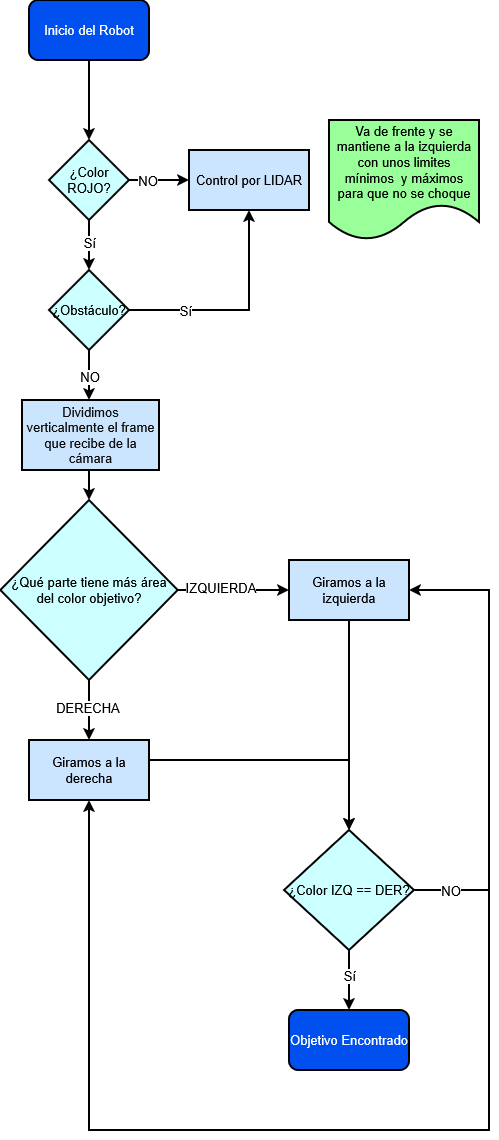

The diagram above was exported from draw.io. Its source (the exported page's mxGraphModel, read from the mxfile embedded in the PNG):
<mxGraphModel dx="1239" dy="729" grid="1" gridSize="10" guides="1" tooltips="1" connect="1" arrows="1" fold="1" page="1" pageScale="1" pageWidth="1169" pageHeight="827" math="0" shadow="0">
  <root>
    <mxCell id="0" />
    <mxCell id="1" parent="0" />
    <mxCell id="J7N32eg4hfMOSTdxYttt-4" edge="1" parent="1" source="J7N32eg4hfMOSTdxYttt-1" style="edgeStyle=orthogonalEdgeStyle;rounded=0;orthogonalLoop=1;jettySize=auto;html=1;entryX=0.5;entryY=0;entryDx=0;entryDy=0;fontSize=13;fontStyle=0;labelBorderColor=none;textShadow=0;strokeWidth=2;" target="J7N32eg4hfMOSTdxYttt-3">
      <mxGeometry relative="1" as="geometry" />
    </mxCell>
    <mxCell id="J7N32eg4hfMOSTdxYttt-1" parent="1" style="rounded=1;html=1;fontSize=13;fontStyle=0;labelBorderColor=none;textShadow=0;whiteSpace=wrap;fillColor=#0050ef;strokeColor=#000000;fontColor=#ffffff;strokeWidth=2;" value="Inicio del Robot" vertex="1">
      <mxGeometry height="60" width="120" x="390" y="130" as="geometry" />
    </mxCell>
    <mxCell id="J7N32eg4hfMOSTdxYttt-6" edge="1" parent="1" source="J7N32eg4hfMOSTdxYttt-3" style="edgeStyle=orthogonalEdgeStyle;rounded=0;orthogonalLoop=1;jettySize=auto;html=1;fontSize=13;fontStyle=0;labelBorderColor=none;textShadow=0;strokeWidth=2;">
      <mxGeometry relative="1" as="geometry">
        <mxPoint x="550" y="310" as="targetPoint" />
      </mxGeometry>
    </mxCell>
    <mxCell id="J7N32eg4hfMOSTdxYttt-10" connectable="0" parent="J7N32eg4hfMOSTdxYttt-6" style="edgeLabel;html=1;align=center;verticalAlign=middle;resizable=0;points=[];fontSize=13;fontStyle=0;labelBorderColor=none;textShadow=0;whiteSpace=wrap;" value="NO" vertex="1">
      <mxGeometry relative="1" x="-0.36" as="geometry">
        <mxPoint as="offset" />
      </mxGeometry>
    </mxCell>
    <mxCell id="J7N32eg4hfMOSTdxYttt-15" edge="1" parent="1" source="J7N32eg4hfMOSTdxYttt-3" style="edgeStyle=orthogonalEdgeStyle;rounded=0;orthogonalLoop=1;jettySize=auto;html=1;entryX=0.5;entryY=0;entryDx=0;entryDy=0;fontSize=13;fontStyle=0;labelBorderColor=none;textShadow=0;strokeWidth=2;" target="J7N32eg4hfMOSTdxYttt-14">
      <mxGeometry relative="1" as="geometry" />
    </mxCell>
    <mxCell id="J7N32eg4hfMOSTdxYttt-16" connectable="0" parent="J7N32eg4hfMOSTdxYttt-15" style="edgeLabel;html=1;align=center;verticalAlign=middle;resizable=0;points=[];fontSize=13;fontStyle=0;labelBorderColor=none;textShadow=0;whiteSpace=wrap;" value="Sí" vertex="1">
      <mxGeometry relative="1" x="-0.112" y="-3" as="geometry">
        <mxPoint x="3" as="offset" />
      </mxGeometry>
    </mxCell>
    <mxCell id="J7N32eg4hfMOSTdxYttt-3" parent="1" style="rhombus;html=1;fontSize=13;fontStyle=0;labelBorderColor=none;textShadow=0;whiteSpace=wrap;fillColor=#CCFFFF;fontColor=#000000;strokeColor=default;strokeWidth=2;" value="¿Color ROJO?" vertex="1">
      <mxGeometry height="80" width="80" x="410" y="270" as="geometry" />
    </mxCell>
    <mxCell id="J7N32eg4hfMOSTdxYttt-24" edge="1" parent="1" source="J7N32eg4hfMOSTdxYttt-14" style="edgeStyle=orthogonalEdgeStyle;rounded=0;orthogonalLoop=1;jettySize=auto;html=1;entryX=0.5;entryY=1;entryDx=0;entryDy=0;fontSize=13;fontStyle=0;labelBorderColor=none;textShadow=0;strokeWidth=2;">
      <mxGeometry relative="1" as="geometry">
        <mxPoint x="610" y="340" as="targetPoint" />
      </mxGeometry>
    </mxCell>
    <mxCell id="J7N32eg4hfMOSTdxYttt-25" connectable="0" parent="J7N32eg4hfMOSTdxYttt-24" style="edgeLabel;html=1;align=center;verticalAlign=middle;resizable=0;points=[];fontSize=13;fontStyle=0;labelBorderColor=none;textShadow=0;whiteSpace=wrap;" value="Sí" vertex="1">
      <mxGeometry relative="1" x="-0.4891" as="geometry">
        <mxPoint as="offset" />
      </mxGeometry>
    </mxCell>
    <mxCell id="J7N32eg4hfMOSTdxYttt-26" edge="1" parent="1" source="J7N32eg4hfMOSTdxYttt-14" style="edgeStyle=orthogonalEdgeStyle;rounded=0;orthogonalLoop=1;jettySize=auto;html=1;entryX=0.5;entryY=0;entryDx=0;entryDy=0;fontSize=13;fontStyle=0;labelBorderColor=none;textShadow=0;strokeWidth=2;">
      <mxGeometry relative="1" as="geometry">
        <mxPoint x="450" y="530" as="targetPoint" />
      </mxGeometry>
    </mxCell>
    <mxCell id="J7N32eg4hfMOSTdxYttt-27" connectable="0" parent="J7N32eg4hfMOSTdxYttt-26" style="edgeLabel;html=1;align=center;verticalAlign=middle;resizable=0;points=[];fontSize=13;fontStyle=0;labelBorderColor=none;textShadow=0;whiteSpace=wrap;" value="NO" vertex="1">
      <mxGeometry relative="1" x="0.048" as="geometry">
        <mxPoint as="offset" />
      </mxGeometry>
    </mxCell>
    <mxCell id="J7N32eg4hfMOSTdxYttt-14" parent="1" style="rhombus;html=1;fontSize=13;fontStyle=0;labelBorderColor=none;textShadow=0;whiteSpace=wrap;fillColor=#CCFFFF;fontColor=#000000;strokeColor=#000000;strokeWidth=2;" value="¿Obstáculo?" vertex="1">
      <mxGeometry height="80" width="80" x="410" y="400" as="geometry" />
    </mxCell>
    <mxCell id="J7N32eg4hfMOSTdxYttt-30" edge="1" parent="1" style="edgeStyle=orthogonalEdgeStyle;rounded=0;orthogonalLoop=1;jettySize=auto;html=1;entryX=0.5;entryY=0;entryDx=0;entryDy=0;fontSize=13;fontStyle=0;labelBorderColor=none;textShadow=0;strokeWidth=2;" target="J7N32eg4hfMOSTdxYttt-29">
      <mxGeometry relative="1" as="geometry">
        <mxPoint x="450" y="600" as="sourcePoint" />
      </mxGeometry>
    </mxCell>
    <mxCell id="J7N32eg4hfMOSTdxYttt-34" edge="1" parent="1" source="J7N32eg4hfMOSTdxYttt-29" style="edgeStyle=orthogonalEdgeStyle;rounded=0;orthogonalLoop=1;jettySize=auto;html=1;entryX=0;entryY=0.5;entryDx=0;entryDy=0;fontSize=13;fontStyle=0;labelBorderColor=none;textShadow=0;strokeWidth=2;">
      <mxGeometry relative="1" as="geometry">
        <mxPoint x="650" y="720" as="targetPoint" />
      </mxGeometry>
    </mxCell>
    <mxCell id="J7N32eg4hfMOSTdxYttt-36" connectable="0" parent="J7N32eg4hfMOSTdxYttt-34" style="edgeLabel;html=1;align=center;verticalAlign=middle;resizable=0;points=[];fontSize=13;fontStyle=0;labelBorderColor=none;textShadow=0;whiteSpace=wrap;" value="IZQUIERDA" vertex="1">
      <mxGeometry relative="1" x="-0.2385" y="3" as="geometry">
        <mxPoint as="offset" />
      </mxGeometry>
    </mxCell>
    <mxCell id="J7N32eg4hfMOSTdxYttt-35" edge="1" parent="1" source="J7N32eg4hfMOSTdxYttt-29" style="edgeStyle=orthogonalEdgeStyle;rounded=0;orthogonalLoop=1;jettySize=auto;html=1;fontSize=13;fontStyle=0;labelBorderColor=none;textShadow=0;strokeWidth=2;entryX=0.5;entryY=0;entryDx=0;entryDy=0;" target="J7N32eg4hfMOSTdxYttt-60">
      <mxGeometry relative="1" as="geometry">
        <mxPoint x="450" y="860" as="targetPoint" />
      </mxGeometry>
    </mxCell>
    <mxCell id="J7N32eg4hfMOSTdxYttt-37" connectable="0" parent="J7N32eg4hfMOSTdxYttt-35" style="edgeLabel;html=1;align=center;verticalAlign=middle;resizable=0;points=[];fontSize=13;fontStyle=0;labelBorderColor=none;textShadow=0;whiteSpace=wrap;" value="DERECHA" vertex="1">
      <mxGeometry relative="1" x="-0.0933" y="-2" as="geometry">
        <mxPoint as="offset" />
      </mxGeometry>
    </mxCell>
    <mxCell id="J7N32eg4hfMOSTdxYttt-29" parent="1" style="rhombus;html=1;fontSize=13;fontStyle=0;labelBorderColor=none;textShadow=0;whiteSpace=wrap;fillColor=#CCFFFF;fontColor=#000000;strokeColor=#000000;strokeWidth=2;" value="¿Qué parte tiene más área del color objetivo?" vertex="1">
      <mxGeometry height="180" width="177.5" x="361.25" y="630" as="geometry" />
    </mxCell>
    <mxCell id="J7N32eg4hfMOSTdxYttt-41" edge="1" parent="1" style="edgeStyle=orthogonalEdgeStyle;rounded=0;orthogonalLoop=1;jettySize=auto;html=1;entryX=0.5;entryY=0;entryDx=0;entryDy=0;fontSize=13;fontStyle=0;labelBorderColor=none;textShadow=0;strokeWidth=2;" target="J7N32eg4hfMOSTdxYttt-38">
      <mxGeometry relative="1" as="geometry">
        <Array as="points">
          <mxPoint x="710" y="960" />
        </Array>
        <mxPoint x="710" y="750" as="sourcePoint" />
      </mxGeometry>
    </mxCell>
    <mxCell id="J7N32eg4hfMOSTdxYttt-54" edge="1" parent="1" style="edgeStyle=orthogonalEdgeStyle;rounded=0;orthogonalLoop=1;jettySize=auto;html=1;entryX=0.5;entryY=0;entryDx=0;entryDy=0;fontSize=13;fontStyle=0;labelBorderColor=none;textShadow=0;strokeWidth=2;" target="J7N32eg4hfMOSTdxYttt-38">
      <mxGeometry relative="1" as="geometry">
        <mxPoint x="510" y="890" as="sourcePoint" />
      </mxGeometry>
    </mxCell>
    <mxCell id="J7N32eg4hfMOSTdxYttt-45" edge="1" parent="1" source="J7N32eg4hfMOSTdxYttt-38" style="edgeStyle=orthogonalEdgeStyle;rounded=0;orthogonalLoop=1;jettySize=auto;html=1;entryX=1;entryY=0.5;entryDx=0;entryDy=0;fontSize=13;fontStyle=0;labelBorderColor=none;textShadow=0;strokeWidth=2;">
      <mxGeometry relative="1" as="geometry">
        <Array as="points">
          <mxPoint x="850" y="1020" />
          <mxPoint x="850" y="720" />
        </Array>
        <mxPoint x="770" y="720" as="targetPoint" />
      </mxGeometry>
    </mxCell>
    <mxCell id="J7N32eg4hfMOSTdxYttt-50" edge="1" parent="1" source="J7N32eg4hfMOSTdxYttt-38" style="edgeStyle=orthogonalEdgeStyle;rounded=0;orthogonalLoop=1;jettySize=auto;html=1;fontSize=13;fontStyle=0;labelBorderColor=none;textShadow=0;strokeWidth=2;" target="J7N32eg4hfMOSTdxYttt-49">
      <mxGeometry relative="1" as="geometry" />
    </mxCell>
    <mxCell id="J7N32eg4hfMOSTdxYttt-51" connectable="0" parent="J7N32eg4hfMOSTdxYttt-50" style="edgeLabel;html=1;align=center;verticalAlign=middle;resizable=0;points=[];fontSize=13;fontStyle=0;labelBorderColor=none;textShadow=0;whiteSpace=wrap;" value="Sí" vertex="1">
      <mxGeometry relative="1" x="-0.1657" as="geometry">
        <mxPoint as="offset" />
      </mxGeometry>
    </mxCell>
    <mxCell id="J7N32eg4hfMOSTdxYttt-55" edge="1" parent="1" source="J7N32eg4hfMOSTdxYttt-38" style="edgeStyle=orthogonalEdgeStyle;rounded=0;orthogonalLoop=1;jettySize=auto;html=1;fontSize=13;fontStyle=0;labelBorderColor=none;textShadow=0;strokeWidth=2;entryX=0.5;entryY=1;entryDx=0;entryDy=0;" target="J7N32eg4hfMOSTdxYttt-60">
      <mxGeometry relative="1" as="geometry">
        <Array as="points">
          <mxPoint x="850" y="1020" />
          <mxPoint x="850" y="1260" />
          <mxPoint x="450" y="1260" />
        </Array>
        <mxPoint x="450" y="940" as="targetPoint" />
      </mxGeometry>
    </mxCell>
    <mxCell id="J7N32eg4hfMOSTdxYttt-58" connectable="0" parent="J7N32eg4hfMOSTdxYttt-55" style="edgeLabel;html=1;align=center;verticalAlign=middle;resizable=0;points=[];fontSize=13;fontStyle=0;labelBorderColor=none;textShadow=0;whiteSpace=wrap;" value="NO" vertex="1">
      <mxGeometry relative="1" x="-0.9314" as="geometry">
        <mxPoint as="offset" />
      </mxGeometry>
    </mxCell>
    <mxCell id="J7N32eg4hfMOSTdxYttt-38" parent="1" style="rhombus;html=1;fontSize=13;fontStyle=0;labelBorderColor=none;textShadow=0;whiteSpace=wrap;fillColor=#CCFFFF;fontColor=#000000;strokeColor=#000000;strokeWidth=2;" value="¿Color IZQ == DER?" vertex="1">
      <mxGeometry height="120" width="130" x="645" y="960" as="geometry" />
    </mxCell>
    <mxCell id="J7N32eg4hfMOSTdxYttt-49" parent="1" style="rounded=1;html=1;fontSize=13;fontStyle=0;labelBorderColor=none;textShadow=0;whiteSpace=wrap;fillColor=#0050ef;fontColor=#ffffff;strokeColor=#000000;strokeWidth=2;" value="Objetivo Encontrado" vertex="1">
      <mxGeometry height="60" width="120" x="650" y="1140" as="geometry" />
    </mxCell>
    <mxCell id="J7N32eg4hfMOSTdxYttt-59" parent="1" style="rounded=0;html=1;fontSize=13;fontStyle=0;labelBorderColor=none;textShadow=0;whiteSpace=wrap;fillColor=#CCE5FF;fontColor=#000000;strokeColor=#000000;strokeWidth=2;" value="Giramos a la izquierda" vertex="1">
      <mxGeometry height="60" width="120" x="650" y="690" as="geometry" />
    </mxCell>
    <mxCell id="J7N32eg4hfMOSTdxYttt-60" parent="1" style="rounded=0;html=1;fontSize=13;fontStyle=0;labelBorderColor=none;textShadow=0;whiteSpace=wrap;fillColor=#CCE5FF;fontColor=#000000;strokeColor=#000000;strokeWidth=2;" value="Giramos a la derecha" vertex="1">
      <mxGeometry height="60" width="120" x="390" y="870" as="geometry" />
    </mxCell>
    <mxCell id="J7N32eg4hfMOSTdxYttt-61" parent="1" style="rounded=0;html=1;fontSize=13;fontStyle=0;labelBorderColor=none;textShadow=0;whiteSpace=wrap;fillColor=#CCE5FF;fontColor=#0E0E0E;strokeColor=#000000;strokeWidth=2;" value="Dividimos verticalmente el frame que recibe de la cámara" vertex="1">
      <mxGeometry height="70" width="137" x="383" y="530" as="geometry" />
    </mxCell>
    <mxCell id="J7N32eg4hfMOSTdxYttt-62" parent="1" style="rounded=0;html=1;fontSize=13;fontStyle=0;labelBorderColor=none;textShadow=0;whiteSpace=wrap;fillColor=#CCE5FF;fontColor=#000000;strokeColor=#000000;strokeWidth=2;" value="Control por LIDAR" vertex="1">
      <mxGeometry height="60" width="120" x="550" y="280" as="geometry" />
    </mxCell>
    <mxCell id="J7N32eg4hfMOSTdxYttt-63" parent="1" style="shape=document;html=1;boundedLbl=1;fontSize=13;fontStyle=0;labelBorderColor=none;textShadow=0;whiteSpace=wrap;fillColor=#99FF99;fontColor=#000000;strokeColor=#000000;strokeWidth=2;" value="Va de frente y se mantiene a la izquierda con unos limites mínimos&amp;nbsp; y máximos para que no se choque" vertex="1">
      <mxGeometry height="120" width="150" x="690" y="250" as="geometry" />
    </mxCell>
  </root>
</mxGraphModel>